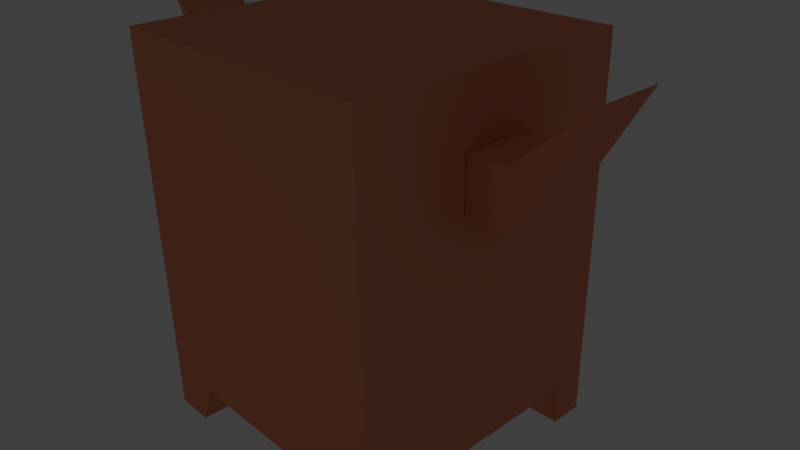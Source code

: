 # Source: cow.blend  (saved by Blender 2.61.0; exported with 4.5.12 LTS)
import bpy
from mathutils import Matrix  # noqa: F401  (used for matrix-valued properties, if any)

bpy.ops.wm.read_factory_settings(use_empty=True)
scene = bpy.context.scene
scene.name = 'Scene'

# ---- collections
col_collection_1 = bpy.data.collections.new('Collection 1'); scene.collection.children.link(col_collection_1)

# ---- materials (node trees are filled in below, after node groups)
mat_material_001 = bpy.data.materials.new('Material.001')
mat_material_001.alpha_threshold = 0.0
mat_material_001.use_transparent_shadow = False
mat_material_001.preview_render_type = 'CUBE'
mat_material_001.diffuse_color = (0.8, 0.2704, 0.1473, 1.0)
mat_material_001.roughness = 0.5
mat_material_001.line_color = (0.0, 0.0, 0.0, 1.0)

# ---- material node trees

# ---- world
world_world = bpy.data.worlds.new('World'); scene.world = world_world
world_world.color = (0.05088, 0.05088, 0.05088)
world_world.use_sun_shadow = False
world_world.sun_shadow_jitter_overblur = 0.0
world_world.cycles.sampling_method = 'MANUAL'
world_world.cycles.sample_map_resolution = 256

# ---- cameras
cam_camera = bpy.data.cameras.new('Camera')
cam_camera.clip_end = 100.0
cam_camera.lens = 35.0
cam_camera.sensor_width = 32.0
cam_camera.sensor_height = 18.0
cam_camera.ortho_scale = 7.314
cam_camera.dof.focus_distance = 0.0
cam_camera.dof.aperture_fstop = 128.0

# ---- lights
light_lamp = bpy.data.lights.new('Lamp', 'POINT')
light_lamp.transmission_factor = 0.0
light_lamp.cutoff_distance = 30.0
light_lamp.energy = 100.0
light_lamp.shadow_buffer_clip_start = 1.001
light_lamp.shadow_soft_size = 1.0
light_lamp.shadow_maximum_resolution = 0.006
light_lamp.use_absolute_resolution = True
light_lamp.cycles.use_multiple_importance_sampling = False

# ---- meshes
me_cube = bpy.data.meshes.new('Cube')
me_cube.from_pydata([(-1.959, -1.922, -1.808), (1.984, -1.922, -1.808), (-1.959, 1.931, -1.808), (1.984, 1.931, -1.808), (-1.959, -1.922, 2.948), (1.984, -1.922, 2.948), (-1.959, 1.931, 2.948), (1.984, 1.931, 2.948), (-1.959, 1.46, -1.808), (1.984, 1.46, -1.808), (-1.959, 1.46, 2.948), (1.984, 1.46, 2.948), (-1.959, -1.489, -1.808), (1.984, -1.489, -1.808), (-1.959, -1.489, 2.948), (1.984, -1.489, 2.948), (-1.186, 1.931, -1.808), (1.211, 1.931, -1.808), (-1.186, -1.922, -1.808), (1.211, -1.922, -1.808), (-1.186, 1.931, 2.948), (1.211, 1.931, 2.948), (-1.186, -1.922, 2.948), (1.211, -1.922, 2.948), (-1.186, 1.46, -1.808), (1.211, 1.46, -1.808), (-1.186, 1.46, 2.948), (1.211, 1.46, 2.948), (-1.186, -1.489, -1.808), (1.211, -1.489, -1.808), (-1.186, -1.489, 2.948), (1.211, -1.489, 2.948), (-1.414, -1.922, -2.382), (1.439, -1.922, -2.382), (-1.414, -1.489, -2.382), (1.439, -1.489, -2.382), (-1.414, 1.931, -2.382), (1.439, 1.931, -2.382), (-1.414, 1.46, -2.382), (1.439, 1.46, -2.382), (-1.959, -1.489, -2.382), (1.984, -1.489, -2.382), (-1.959, 1.46, -2.382), (1.984, 1.46, -2.382), (-1.959, -1.922, -2.382), (1.984, -1.922, -2.382), (-1.959, 1.931, -2.382), (1.984, 1.931, -2.382), (-1.959, -1.922, 0.5703), (1.984, -1.922, 0.5703), (-1.959, 1.931, 0.5703), (1.984, 1.931, 0.5703), (-1.959, 1.696, -1.808), (1.984, 1.696, -1.808), (-1.959, 1.696, 2.948), (1.984, 1.696, 2.948), (-1.959, 1.46, 0.5703), (1.984, 1.46, 0.5703), (-1.959, -1.706, -1.808), (1.984, -1.706, -1.808), (-1.959, -0.01418, -1.808), (1.984, -0.01418, -1.808), (-1.959, -1.706, 2.948), (1.984, -1.706, 2.948), (-1.959, -0.01418, 2.948), (1.984, -0.01418, 2.948), (-1.959, -1.489, 0.5703), (1.984, -1.489, 0.5703), (-1.572, 1.931, -1.808), (1.597, 1.931, -1.808), (-1.572, -1.922, -1.808), (1.597, -1.922, -1.808), (-1.572, 1.931, 2.948), (1.597, 1.931, 2.948), (-1.572, -1.922, 2.948), (1.597, -1.922, 2.948), (-1.572, 1.46, -1.808), (1.597, 1.46, -1.808), (-1.572, 1.46, 2.948), (1.597, 1.46, 2.948), (-1.572, -1.489, -1.808), (1.597, -1.489, -1.808), (-1.572, -1.489, 2.948), (1.597, -1.489, 2.948), (-1.186, -1.922, 0.5703), (1.211, -1.922, 0.5703), (-1.186, 1.931, 0.5703), (1.211, 1.931, 0.5703), (-1.186, 1.696, -1.808), (1.211, 1.696, -1.808), (-1.186, 1.696, 2.948), (1.211, 1.696, 2.948), (-1.186, -0.01418, -1.808), (1.211, -0.01418, -1.808), (-1.186, -1.706, -1.808), (1.211, -1.706, -1.808), (-1.186, -0.01418, 2.948), (1.211, -0.01418, 2.948), (-1.186, -1.706, 2.948), (1.211, -1.706, 2.948), (-0.4568, 1.931, -1.808), (0.4443, 1.931, -1.808), (-0.4568, -1.922, -1.808), (0.4443, -1.922, -1.808), (-0.4568, 1.931, 2.948), (0.4443, 1.931, 2.948), (-0.4568, -1.922, 2.948), (0.4443, -1.922, 2.948), (-0.4568, 1.46, -1.808), (0.4443, 1.46, -1.808), (-0.4568, 1.46, 2.948), (0.4443, 1.46, 2.948), (-0.4568, -1.489, -1.808), (0.4443, -1.489, -1.808), (-0.4568, -1.489, 2.948), (0.4443, -1.489, 2.948), (-1.3, -1.922, -2.095), (1.325, -1.922, -2.095), (-1.414, -1.706, -2.382), (1.439, -1.706, -2.382), (-1.3, -1.489, -2.095), (1.325, -1.489, -2.095), (-1.3, 1.46, -2.095), (1.325, 1.46, -2.095), (-1.414, 1.696, -2.382), (1.439, 1.696, -2.382), (-1.3, 1.931, -2.095), (1.325, 1.931, -2.095), (-1.686, -1.489, -2.382), (1.711, -1.489, -2.382), (-1.959, -1.489, -2.095), (1.984, -1.489, -2.095), (-1.959, 1.46, -2.095), (1.984, 1.46, -2.095), (-1.686, 1.46, -2.382), (1.711, 1.46, -2.382), (-1.959, -1.922, -2.095), (1.984, -1.922, -2.095), (-1.686, -1.922, -2.382), (1.711, -1.922, -2.382), (-1.686, 1.931, -2.382), (1.711, 1.931, -2.382), (-1.959, 1.931, -2.095), (1.984, 1.931, -2.095), (-1.959, -1.706, -2.382), (1.984, -1.706, -2.382), (-1.959, 1.696, -2.382), (1.984, 1.696, -2.382), (-1.959, 1.696, 0.5703), (1.984, 1.696, 0.5703), (-1.959, -1.706, 0.5703), (1.984, -1.706, 0.5703), (-1.959, -0.01418, 0.5703), (1.984, -0.01418, 0.5703), (-1.572, -1.922, 0.5703), (1.597, -1.922, 0.5703), (-1.572, 1.931, 0.5703), (1.597, 1.931, 0.5703), (-1.572, 1.696, 2.948), (1.597, 1.696, 2.948), (-1.572, -0.01418, -1.808), (1.597, -0.01418, -1.808), (-1.572, -0.01418, 2.948), (1.597, -0.01418, 2.948), (-1.572, -1.706, 2.948), (1.597, -1.706, 2.948), (-0.4568, -1.922, 0.5703), (0.4443, -1.922, 0.5703), (-0.4568, 1.931, 0.5703), (0.4443, 1.931, 0.5703), (-0.4568, 1.696, -1.808), (0.4443, 1.696, -1.808), (-0.4568, 1.696, 2.948), (0.4443, 1.696, 2.948), (-0.4568, -0.01418, -1.808), (0.4443, -0.01418, -1.808), (-0.4568, -1.706, -1.808), (0.4443, -1.706, -1.808), (-0.4568, -0.01418, 2.948), (0.4443, -0.01418, 2.948), (-0.4568, -1.706, 2.948), (0.4443, -1.706, 2.948), (-1.3, -1.706, -2.095), (1.325, -1.706, -2.095), (-1.3, 1.696, -2.095), (1.325, 1.696, -2.095), (-1.629, -1.489, -2.095), (1.654, -1.489, -2.095), (-1.629, 1.46, -2.095), (1.654, 1.46, -2.095), (-1.629, -1.922, -2.095), (1.654, -1.922, -2.095), (-1.629, 1.931, -2.095), (1.654, 1.931, -2.095), (-1.959, -1.706, -2.095), (1.984, -1.706, -2.095), (-1.959, 1.696, -2.095), (1.984, 1.696, -2.095), (-1.686, -1.706, -2.382), (1.711, -1.706, -2.382), (-1.686, 1.696, -2.382), (1.711, 1.696, -2.382), (-1.97, 0.4537, 1.39), (1.995, 0.4537, 1.39), (-1.97, -0.4707, 1.39), (1.995, -0.4707, 1.39), (-2.653, -0.4707, 1.516), (2.678, -0.4707, 1.516), (-2.653, 0.4537, 1.516), (2.678, 0.4537, 1.516), (-1.97, 0.4537, 2.098), (1.995, 0.4537, 2.098), (-1.97, -0.4707, 2.098), (1.995, -0.4707, 2.098), (-3.464, -0.4707, 2.934), (3.489, -0.4707, 2.934), (-3.464, 0.4537, 2.934), (3.489, 0.4537, 2.934), (-2.489, -0.4707, 1.39), (2.514, -0.4707, 1.39), (-2.489, 0.4537, 1.39), (2.514, 0.4537, 1.39), (-2.489, -0.4707, 2.098), (2.514, -0.4707, 2.098), (-2.489, 0.4537, 2.098), (2.514, 0.4537, 2.098)], [], [(54, 6, 50, 148), (51, 7, 55, 149), (10, 54, 148, 56), (149, 55, 11, 57), (148, 50, 2, 52), (3, 51, 149, 53), (56, 148, 52, 8), (53, 149, 57, 9), (62, 14, 66, 150), (67, 15, 63, 151), (4, 62, 150, 48), (151, 63, 5, 49), (150, 66, 12, 58), (13, 67, 151, 59), (58, 0, 48, 150), (49, 1, 59, 151), (64, 10, 56, 152), (57, 11, 65, 153), (14, 64, 152, 66), (153, 65, 15, 67), (152, 56, 8, 60), (9, 57, 153, 61), (66, 152, 60, 12), (61, 153, 67, 13), (74, 4, 48, 154), (49, 5, 75, 155), (22, 74, 154, 84), (155, 75, 23, 85), (0, 70, 154, 48), (155, 71, 1, 49), (84, 154, 70, 18), (71, 155, 85, 19), (68, 2, 50, 156), (51, 3, 69, 157), (16, 68, 156, 86), (157, 69, 17, 87), (156, 50, 6, 72), (7, 51, 157, 73), (86, 156, 72, 20), (73, 157, 87, 21), (78, 26, 90, 158), (91, 27, 79, 159), (10, 78, 158, 54), (159, 79, 11, 55), (158, 90, 20, 72), (21, 91, 159, 73), (54, 158, 72, 6), (73, 159, 55, 7), (80, 12, 60, 160), (61, 13, 81, 161), (28, 80, 160, 92), (161, 81, 29, 93), (160, 60, 8, 76), (9, 61, 161, 77), (92, 160, 76, 24), (77, 161, 93, 25), (82, 30, 96, 162), (97, 31, 83, 163), (14, 82, 162, 64), (163, 83, 15, 65), (162, 96, 26, 78), (27, 97, 163, 79), (64, 162, 78, 10), (79, 163, 65, 11), (74, 22, 98, 164), (99, 23, 75, 165), (4, 74, 164, 62), (165, 75, 5, 63), (164, 98, 30, 82), (31, 99, 165, 83), (62, 164, 82, 14), (83, 165, 63, 15), (106, 22, 84, 166), (85, 23, 107, 167), (166, 84, 18, 102), (19, 85, 167, 103), (100, 16, 86, 168), (87, 17, 101, 169), (168, 86, 20, 104), (21, 87, 169, 105), (108, 24, 88, 170), (89, 25, 109, 171), (170, 88, 16, 100), (17, 89, 171, 101), (26, 110, 172, 90), (173, 111, 27, 91), (90, 172, 104, 20), (105, 173, 91, 21), (112, 28, 92, 174), (93, 29, 113, 175), (174, 92, 24, 108), (25, 93, 175, 109), (102, 18, 94, 176), (95, 19, 103, 177), (176, 94, 28, 112), (29, 95, 177, 113), (30, 114, 178, 96), (179, 115, 31, 97), (96, 178, 110, 26), (111, 179, 97, 27), (22, 106, 180, 98), (181, 107, 23, 99), (98, 180, 114, 30), (115, 181, 99, 31), (94, 18, 116, 182), (117, 19, 95, 183), (28, 94, 182, 120), (183, 95, 29, 121), (182, 116, 32, 118), (33, 117, 183, 119), (120, 182, 118, 34), (119, 183, 121, 35), (88, 24, 122, 184), (123, 25, 89, 185), (16, 88, 184, 126), (185, 89, 17, 127), (184, 122, 38, 124), (39, 123, 185, 125), (126, 184, 124, 36), (125, 185, 127, 37), (80, 28, 120, 186), (121, 29, 81, 187), (12, 80, 186, 130), (187, 81, 13, 131), (186, 120, 34, 128), (35, 121, 187, 129), (130, 186, 128, 40), (129, 187, 131, 41), (76, 8, 132, 188), (133, 9, 77, 189), (24, 76, 188, 122), (189, 77, 25, 123), (188, 132, 42, 134), (43, 133, 189, 135), (122, 188, 134, 38), (135, 189, 123, 39), (70, 0, 136, 190), (137, 1, 71, 191), (18, 70, 190, 116), (191, 71, 19, 117), (190, 136, 44, 138), (45, 137, 191, 139), (116, 190, 138, 32), (139, 191, 117, 33), (68, 16, 126, 192), (127, 17, 69, 193), (2, 68, 192, 142), (193, 69, 3, 143), (192, 126, 36, 140), (37, 127, 193, 141), (142, 192, 140, 46), (141, 193, 143, 47), (58, 12, 130, 194), (131, 13, 59, 195), (0, 58, 194, 136), (195, 59, 1, 137), (194, 130, 40, 144), (41, 131, 195, 145), (136, 194, 144, 44), (145, 195, 137, 45), (52, 2, 142, 196), (143, 3, 53, 197), (8, 52, 196, 132), (197, 53, 9, 133), (196, 142, 46, 146), (47, 143, 197, 147), (132, 196, 146, 42), (147, 197, 133, 43), (138, 44, 144, 198), (145, 45, 139, 199), (32, 138, 198, 118), (199, 139, 33, 119), (198, 144, 40, 128), (41, 145, 199, 129), (118, 198, 128, 34), (129, 199, 119, 35), (134, 42, 146, 200), (147, 43, 135, 201), (38, 134, 200, 124), (201, 135, 39, 125), (200, 146, 46, 140), (47, 147, 201, 141), (124, 200, 140, 36), (141, 201, 125, 37), (202, 210, 212, 204), (213, 211, 203, 205), (206, 214, 216, 208), (217, 215, 207, 209), (208, 220, 218, 206), (219, 221, 209, 207), (220, 202, 204, 218), (205, 203, 221, 219), (210, 224, 222, 212), (223, 225, 211, 213), (224, 216, 214, 222), (215, 217, 225, 223), (212, 222, 218, 204), (219, 223, 213, 205), (222, 214, 206, 218), (207, 215, 223, 219), (216, 224, 220, 208), (221, 225, 217, 209), (224, 210, 202, 220), (203, 211, 225, 221), (104, 105, 169, 168), (100, 168, 169, 101), (112, 174, 175, 113), (108, 109, 175, 174), (108, 170, 171, 109), (100, 101, 171, 170), (104, 172, 173, 105), (114, 115, 179, 178), (110, 178, 179, 111), (110, 111, 173, 172), (114, 180, 181, 115), (106, 107, 181, 180), (106, 166, 167, 107), (102, 103, 167, 166), (112, 113, 177, 176), (102, 176, 177, 103), (219, 221, 225, 223)])
_uv = me_cube.uv_layers.new(name='UVMap')
_uv.uv.foreach_set('vector', [0.0003333, 0.01915, 0.0, 0.0006117, 0.1413, 0.0004832, 0.1416, 0.01903, 0.6592, 0.0004669, 0.8005, 0.0005929, 0.8002, 0.01913, 0.6589, 0.01902, 0.0006519, 0.03751, 0.0003333, 0.01915, 0.1416, 0.01903, 0.1418, 0.03753, 0.6589, 0.01902, 0.8002, 0.01913, 0.7998, 0.0375, 0.6586, 0.03752, 0.1416, 0.01903, 0.1413, 0.0004832, 0.2827, 0.0007588, 0.283, 0.01918, 0.5178, 0.0007449, 0.6592, 0.0004669, 0.6589, 0.01902, 0.5175, 0.01916, 0.1418, 0.03753, 0.1416, 0.01903, 0.283, 0.01918, 0.2833, 0.03763, 0.5175, 0.01916, 0.6589, 0.01902, 0.6586, 0.03752, 0.5172, 0.03762, 0.001064, 0.2312, 0.0006721, 0.2128, 0.1419, 0.2127, 0.1422, 0.2313, 0.6586, 0.2127, 0.7998, 0.2128, 0.7994, 0.2312, 0.6583, 0.2313, 0.001433, 0.2495, 0.001064, 0.2312, 0.1422, 0.2313, 0.1426, 0.2498, 0.6583, 0.2313, 0.7994, 0.2312, 0.7991, 0.2495, 0.6579, 0.2498, 0.1422, 0.2313, 0.1419, 0.2127, 0.2833, 0.2126, 0.2837, 0.231, 0.5172, 0.2126, 0.6586, 0.2127, 0.6583, 0.2313, 0.5168, 0.231, 0.2837, 0.231, 0.2841, 0.2495, 0.1426, 0.2498, 0.1422, 0.2313, 0.6579, 0.2498, 0.5164, 0.2495, 0.5168, 0.231, 0.6583, 0.2313, 0.0006486, 0.1252, 0.0006519, 0.03751, 0.1418, 0.03753, 0.1419, 0.1251, 0.6586, 0.03752, 0.7998, 0.0375, 0.7999, 0.1252, 0.6586, 0.1251, 0.0006721, 0.2128, 0.0006486, 0.1252, 0.1419, 0.1251, 0.1419, 0.2127, 0.6586, 0.1251, 0.7999, 0.1252, 0.7998, 0.2128, 0.6586, 0.2127, 0.1419, 0.1251, 0.1418, 0.03753, 0.2833, 0.03763, 0.2833, 0.1251, 0.5172, 0.03762, 0.6586, 0.03752, 0.6586, 0.1251, 0.5172, 0.1251, 0.1419, 0.2127, 0.1419, 0.1251, 0.2833, 0.1251, 0.2833, 0.2126, 0.5172, 0.1251, 0.6586, 0.1251, 0.6586, 0.2127, 0.5172, 0.2126, 0.02011, 0.5253, 0.0001456, 0.5253, 0.0001783, 0.4024, 0.02014, 0.4024, 0.2039, 0.4024, 0.2039, 0.5253, 0.1839, 0.5253, 0.184, 0.4024, 0.04007, 0.5253, 0.02011, 0.5253, 0.02014, 0.4024, 0.0401, 0.4024, 0.184, 0.4024, 0.1839, 0.5253, 0.164, 0.5253, 0.164, 0.4024, 0.0002111, 0.2795, 0.02017, 0.2795, 0.02014, 0.4024, 0.0001783, 0.4024, 0.184, 0.4024, 0.184, 0.2795, 0.204, 0.2795, 0.2039, 0.4024, 0.0401, 0.4024, 0.02014, 0.4024, 0.02017, 0.2795, 0.04013, 0.2795, 0.184, 0.2795, 0.184, 0.4024, 0.164, 0.4024, 0.164, 0.2795, 0.01997, 0.9702, 1.037e-05, 0.9702, 5.18e-05, 0.8473, 0.02001, 0.8473, 0.2038, 0.8474, 0.2037, 0.9703, 0.1838, 0.9703, 0.1838, 0.8474, 0.03993, 0.9702, 0.01997, 0.9702, 0.02001, 0.8473, 0.03997, 0.8473, 0.1838, 0.8474, 0.1838, 0.9703, 0.1638, 0.9703, 0.1639, 0.8474, 0.02001, 0.8473, 5.18e-05, 0.8473, 9.157e-05, 0.7244, 0.02005, 0.7244, 0.2038, 0.7245, 0.2038, 0.8474, 0.1838, 0.8474, 0.1839, 0.7245, 0.03997, 0.8473, 0.02001, 0.8473, 0.02005, 0.7244, 0.04001, 0.7245, 0.1839, 0.7245, 0.1838, 0.8474, 0.1639, 0.8474, 0.1639, 0.7245, 0.02006, 0.7001, 0.04002, 0.7001, 0.04002, 0.7123, 0.02006, 0.7123, 0.1639, 0.7123, 0.1639, 0.7001, 0.1839, 0.7002, 0.1839, 0.7123, 9.822e-05, 0.7001, 0.02006, 0.7001, 0.02006, 0.7123, 9.496e-05, 0.7123, 0.1839, 0.7123, 0.1839, 0.7002, 0.2038, 0.7002, 0.2038, 0.7123, 0.02006, 0.7123, 0.04002, 0.7123, 0.04001, 0.7245, 0.02005, 0.7244, 0.1639, 0.7245, 0.1639, 0.7123, 0.1839, 0.7123, 0.1839, 0.7245, 9.496e-05, 0.7123, 0.02006, 0.7123, 0.02005, 0.7244, 9.157e-05, 0.7244, 0.1839, 0.7245, 0.1839, 0.7123, 0.2038, 0.7123, 0.2038, 0.7245, 0.3062, 0.2126, 0.2833, 0.2126, 0.2833, 0.1251, 0.3062, 0.1251, 0.5172, 0.1251, 0.5172, 0.2126, 0.4943, 0.2126, 0.4943, 0.1251, 0.3291, 0.2126, 0.3062, 0.2126, 0.3062, 0.1251, 0.3291, 0.1251, 0.4943, 0.1251, 0.4943, 0.2126, 0.4713, 0.2126, 0.4714, 0.1251, 0.3062, 0.1251, 0.2833, 0.1251, 0.2833, 0.03763, 0.3062, 0.03763, 0.5172, 0.03762, 0.5172, 0.1251, 0.4943, 0.1251, 0.4943, 0.03762, 0.3291, 0.1251, 0.3062, 0.1251, 0.3062, 0.03763, 0.3291, 0.03763, 0.4943, 0.03762, 0.4943, 0.1251, 0.4714, 0.1251, 0.4714, 0.03763, 0.0201, 0.5477, 0.04006, 0.5477, 0.04004, 0.6239, 0.02008, 0.6239, 0.1639, 0.6239, 0.164, 0.5477, 0.1839, 0.5477, 0.1839, 0.6239, 0.0001398, 0.5477, 0.0201, 0.5477, 0.02008, 0.6239, 0.0001194, 0.6239, 0.1839, 0.6239, 0.1839, 0.5477, 0.2039, 0.5477, 0.2039, 0.6239, 0.02008, 0.6239, 0.04004, 0.6239, 0.04002, 0.7001, 0.02006, 0.7001, 0.1639, 0.7001, 0.1639, 0.6239, 0.1839, 0.6239, 0.1839, 0.7002, 0.0001194, 0.6239, 0.02008, 0.6239, 0.02006, 0.7001, 9.822e-05, 0.7001, 0.1839, 0.7002, 0.1839, 0.6239, 0.2039, 0.6239, 0.2038, 0.7002, 0.02011, 0.5253, 0.04007, 0.5253, 0.04007, 0.5365, 0.0201, 0.5365, 0.164, 0.5365, 0.164, 0.5253, 0.1839, 0.5253, 0.1839, 0.5365, 0.0001456, 0.5253, 0.02011, 0.5253, 0.0201, 0.5365, 0.0001427, 0.5365, 0.1839, 0.5365, 0.1839, 0.5253, 0.2039, 0.5253, 0.2039, 0.5365, 0.0201, 0.5365, 0.04007, 0.5365, 0.04006, 0.5477, 0.0201, 0.5477, 0.164, 0.5477, 0.164, 0.5365, 0.1839, 0.5365, 0.1839, 0.5477, 0.0001427, 0.5365, 0.0201, 0.5365, 0.0201, 0.5477, 0.0001398, 0.5477, 0.1839, 0.5477, 0.1839, 0.5365, 0.2039, 0.5365, 0.2039, 0.5477, 0.07776, 0.5253, 0.04007, 0.5253, 0.0401, 0.4024, 0.07779, 0.4024, 0.164, 0.4024, 0.164, 0.5253, 0.1243, 0.5253, 0.1244, 0.4024, 0.07779, 0.4024, 0.0401, 0.4024, 0.04013, 0.2795, 0.07783, 0.2795, 0.164, 0.2795, 0.164, 0.4024, 0.1244, 0.4024, 0.1244, 0.2795, 0.07762, 0.9703, 0.03993, 0.9702, 0.03997, 0.8473, 0.07766, 0.8474, 0.1639, 0.8474, 0.1638, 0.9703, 0.1242, 0.9703, 0.1242, 0.8474, 0.07766, 0.8474, 0.03997, 0.8473, 0.04001, 0.7245, 0.0777, 0.7245, 0.1639, 0.7245, 0.1639, 0.8474, 0.1242, 0.8474, 0.1243, 0.7245, 0.3724, 0.03763, 0.3291, 0.03763, 0.3291, 0.02366, 0.3724, 0.02366, 0.4714, 0.02365, 0.4714, 0.03763, 0.4259, 0.03763, 0.4259, 0.02366, 0.3724, 0.02366, 0.3291, 0.02366, 0.3291, 0.009684, 0.3724, 0.009683, 0.4713, 0.009679, 0.4714, 0.02365, 0.4259, 0.02366, 0.4259, 0.009681, 0.04002, 0.7001, 0.07771, 0.7001, 0.07771, 0.7123, 0.04002, 0.7123, 0.1243, 0.7123, 0.1243, 0.7001, 0.1639, 0.7001, 0.1639, 0.7123, 0.04002, 0.7123, 0.07771, 0.7123, 0.0777, 0.7245, 0.04001, 0.7245, 0.1243, 0.7245, 0.1243, 0.7123, 0.1639, 0.7123, 0.1639, 0.7245, 0.3724, 0.2126, 0.3291, 0.2126, 0.3291, 0.1251, 0.3724, 0.1251, 0.4714, 0.1251, 0.4713, 0.2126, 0.4259, 0.2126, 0.4259, 0.1251, 0.3724, 0.1251, 0.3291, 0.1251, 0.3291, 0.03763, 0.3724, 0.03763, 0.4714, 0.03763, 0.4714, 0.1251, 0.4259, 0.1251, 0.4259, 0.03763, 0.3724, 0.2383, 0.3291, 0.2383, 0.3291, 0.2255, 0.3724, 0.2255, 0.4713, 0.2255, 0.4713, 0.2383, 0.4259, 0.2383, 0.4259, 0.2255, 0.3724, 0.2255, 0.3291, 0.2255, 0.3291, 0.2126, 0.3724, 0.2126, 0.4713, 0.2126, 0.4713, 0.2255, 0.4259, 0.2255, 0.4259, 0.2126, 0.04006, 0.5477, 0.07775, 0.5477, 0.07773, 0.6239, 0.04004, 0.6239, 0.1243, 0.6239, 0.1243, 0.5477, 0.164, 0.5477, 0.1639, 0.6239, 0.04004, 0.6239, 0.07773, 0.6239, 0.07771, 0.7001, 0.04002, 0.7001, 0.1243, 0.7001, 0.1243, 0.6239, 0.1639, 0.6239, 0.1639, 0.7001, 0.04007, 0.5253, 0.07776, 0.5253, 0.07776, 0.5365, 0.04007, 0.5365, 0.1243, 0.5365, 0.1243, 0.5253, 0.164, 0.5253, 0.164, 0.5365, 0.04007, 0.5365, 0.07776, 0.5365, 0.07775, 0.5477, 0.04006, 0.5477, 0.1243, 0.5477, 0.1243, 0.5365, 0.164, 0.5365, 0.164, 0.5477, 0.5695, 0.3114, 0.5695, 0.3283, 0.5454, 0.3283, 0.5454, 0.3114, 0.503, 0.4274, 0.4789, 0.4274, 0.4789, 0.4105, 0.503, 0.4105, 0.5695, 0.2945, 0.5695, 0.3114, 0.5454, 0.3114, 0.5454, 0.2945, 0.503, 0.4105, 0.4789, 0.4105, 0.4789, 0.3936, 0.503, 0.3936, 0.5454, 0.3114, 0.5454, 0.3283, 0.5213, 0.3283, 0.5213, 0.3114, 0.5271, 0.4274, 0.503, 0.4274, 0.503, 0.4105, 0.5271, 0.4105, 0.5454, 0.2945, 0.5454, 0.3114, 0.5213, 0.3114, 0.5213, 0.2945, 0.5271, 0.4105, 0.503, 0.4105, 0.503, 0.3936, 0.5271, 0.3936, 0.5104, 0.4457, 0.5104, 0.4641, 0.4863, 0.4641, 0.4863, 0.4457, 0.3939, 0.5894, 0.3939, 0.6033, 0.3833, 0.6033, 0.3833, 0.5894, 0.5104, 0.4274, 0.5104, 0.4457, 0.4863, 0.4457, 0.4863, 0.4274, 0.3833, 0.5894, 0.3833, 0.6033, 0.3727, 0.6033, 0.3727, 0.5894, 0.4863, 0.4457, 0.4863, 0.4641, 0.4623, 0.4641, 0.4623, 0.4457, 0.3939, 0.5755, 0.3939, 0.5894, 0.3833, 0.5894, 0.3833, 0.5755, 0.4863, 0.4274, 0.4863, 0.4457, 0.4623, 0.4457, 0.4623, 0.4274, 0.3833, 0.5755, 0.3833, 0.5894, 0.3727, 0.5894, 0.3727, 0.5755, 0.509, 0.2498, 0.5391, 0.2498, 0.5302, 0.2722, 0.5046, 0.2722, 0.5182, 0.3712, 0.5093, 0.3488, 0.5394, 0.3488, 0.5439, 0.3712, 0.4789, 0.2498, 0.509, 0.2498, 0.5046, 0.2722, 0.4789, 0.2722, 0.5439, 0.3712, 0.5394, 0.3488, 0.5695, 0.3488, 0.5695, 0.3712, 0.5046, 0.2722, 0.5302, 0.2722, 0.5213, 0.2945, 0.5001, 0.2945, 0.5271, 0.3936, 0.5182, 0.3712, 0.5439, 0.3712, 0.5483, 0.3936, 0.4789, 0.2722, 0.5046, 0.2722, 0.5001, 0.2945, 0.4789, 0.2945, 0.5483, 0.3936, 0.5439, 0.3712, 0.5695, 0.3712, 0.5695, 0.3936, 0.4499, 0.5089, 0.4198, 0.5089, 0.4198, 0.4865, 0.4455, 0.4865, 0.4069, 0.5509, 0.4198, 0.5509, 0.4198, 0.5683, 0.4069, 0.5658, 0.48, 0.5089, 0.4499, 0.5089, 0.4455, 0.4865, 0.4711, 0.4865, 0.4069, 0.5658, 0.4198, 0.5683, 0.4198, 0.5858, 0.4069, 0.5806, 0.4455, 0.4865, 0.4198, 0.4865, 0.4198, 0.4641, 0.441, 0.4641, 0.3939, 0.5509, 0.4069, 0.5509, 0.4069, 0.5658, 0.3939, 0.5632, 0.4711, 0.4865, 0.4455, 0.4865, 0.441, 0.4641, 0.4623, 0.4641, 0.3939, 0.5632, 0.4069, 0.5658, 0.4069, 0.5806, 0.3939, 0.5755, 0.02017, 0.2795, 0.0002111, 0.2795, 0.0002152, 0.2646, 0.01723, 0.2646, 0.204, 0.2647, 0.204, 0.2795, 0.184, 0.2795, 0.1869, 0.2647, 0.04013, 0.2795, 0.02017, 0.2795, 0.01723, 0.2646, 0.03425, 0.2646, 0.1869, 0.2647, 0.184, 0.2795, 0.164, 0.2795, 0.1699, 0.2647, 0.01723, 0.2646, 0.0002152, 0.2646, 0.0002192, 0.2498, 0.01429, 0.2498, 0.204, 0.2498, 0.204, 0.2647, 0.1869, 0.2647, 0.1899, 0.2498, 0.03425, 0.2646, 0.01723, 0.2646, 0.01429, 0.2498, 0.02837, 0.2498, 0.1899, 0.2498, 0.1869, 0.2647, 0.1699, 0.2647, 0.1758, 0.2498, 0.01997, 0.9702, 0.03993, 0.9702, 0.03404, 0.9851, 0.01702, 0.9851, 0.1697, 0.9851, 0.1638, 0.9703, 0.1838, 0.9703, 0.1867, 0.9851, 1.037e-05, 0.9702, 0.01997, 0.9702, 0.01702, 0.9851, 5.164e-06, 0.9851, 0.1867, 0.9851, 0.1838, 0.9703, 0.2037, 0.9703, 0.2037, 0.9851, 0.01702, 0.9851, 0.03404, 0.9851, 0.02815, 0.9999, 0.01407, 0.9999, 0.1756, 1.0, 0.1697, 0.9851, 0.1867, 0.9851, 0.1897, 1.0, 5.164e-06, 0.9851, 0.01702, 0.9851, 0.01407, 0.9999, 0.0, 0.9999, 0.1897, 1.0, 0.1867, 0.9851, 0.2037, 0.9851, 0.2037, 1.0, 0.2837, 0.231, 0.2833, 0.2126, 0.3077, 0.212, 0.3081, 0.2304, 0.4928, 0.212, 0.5172, 0.2126, 0.5168, 0.231, 0.4923, 0.2304, 0.2841, 0.2495, 0.2837, 0.231, 0.3081, 0.2304, 0.3086, 0.2489, 0.4923, 0.2304, 0.5168, 0.231, 0.5164, 0.2495, 0.4919, 0.2489, 0.3081, 0.2304, 0.3077, 0.212, 0.3321, 0.2114, 0.3326, 0.2298, 0.4684, 0.2114, 0.4928, 0.212, 0.4923, 0.2304, 0.4679, 0.2298, 0.3086, 0.2489, 0.3081, 0.2304, 0.3326, 0.2298, 0.333, 0.2483, 0.4679, 0.2298, 0.4923, 0.2304, 0.4919, 0.2489, 0.4674, 0.2483, 0.283, 0.01918, 0.2827, 0.0007588, 0.3052, 0.0003954, 0.3055, 0.0188, 0.4953, 0.0003803, 0.5178, 0.0007449, 0.5175, 0.01916, 0.495, 0.01879, 0.2833, 0.03763, 0.283, 0.01918, 0.3055, 0.0188, 0.3058, 0.03724, 0.495, 0.01879, 0.5175, 0.01916, 0.5172, 0.03762, 0.4947, 0.03723, 0.3055, 0.0188, 0.3052, 0.0003954, 0.3277, 1.673e-05, 0.328, 0.01843, 0.4728, 0.0, 0.4953, 0.0003803, 0.495, 0.01879, 0.4725, 0.01841, 0.3058, 0.03724, 0.3055, 0.0188, 0.328, 0.01843, 0.3283, 0.03685, 0.4725, 0.01841, 0.495, 0.01879, 0.4947, 0.03723, 0.4722, 0.03684, 0.5001, 0.3283, 0.4789, 0.3283, 0.4789, 0.3114, 0.5001, 0.3114, 0.5695, 0.4105, 0.5695, 0.4274, 0.5483, 0.4274, 0.5483, 0.4105, 0.5213, 0.3283, 0.5001, 0.3283, 0.5001, 0.3114, 0.5213, 0.3114, 0.5483, 0.4105, 0.5483, 0.4274, 0.5271, 0.4274, 0.5271, 0.4105, 0.5001, 0.3114, 0.4789, 0.3114, 0.4789, 0.2945, 0.5001, 0.2945, 0.5695, 0.3936, 0.5695, 0.4105, 0.5483, 0.4105, 0.5483, 0.3936, 0.5213, 0.3114, 0.5001, 0.3114, 0.5001, 0.2945, 0.5213, 0.2945, 0.5483, 0.3936, 0.5483, 0.4105, 0.5271, 0.4105, 0.5271, 0.3936, 0.441, 0.4641, 0.4198, 0.4641, 0.4198, 0.4457, 0.441, 0.4457, 0.3833, 0.5509, 0.3939, 0.5509, 0.3939, 0.5632, 0.3833, 0.5632, 0.4623, 0.4641, 0.441, 0.4641, 0.441, 0.4457, 0.4623, 0.4457, 0.3833, 0.5632, 0.3939, 0.5632, 0.3939, 0.5755, 0.3833, 0.5755, 0.441, 0.4457, 0.4198, 0.4457, 0.4198, 0.4274, 0.441, 0.4274, 0.3727, 0.5509, 0.3833, 0.5509, 0.3833, 0.5632, 0.3727, 0.5632, 0.4623, 0.4457, 0.441, 0.4457, 0.441, 0.4274, 0.4623, 0.4274, 0.3727, 0.5632, 0.3833, 0.5632, 0.3833, 0.5755, 0.3727, 0.5755, 0.4919, 0.5089, 0.4919, 0.5641, 0.4198, 0.5641, 0.4198, 0.5089, 0.5104, 0.4994, 0.5104, 0.4274, 0.5657, 0.4274, 0.5657, 0.4994, 0.4309, 0.3691, 0.323, 0.3691, 0.323, 0.308, 0.4309, 0.308, 0.3311, 0.4572, 0.3311, 0.5211, 0.2183, 0.5211, 0.2183, 0.4572, 0.4309, 0.308, 0.4446, 0.308, 0.4446, 0.3691, 0.4309, 0.3691, 0.204, 0.5211, 0.204, 0.4572, 0.2183, 0.4572, 0.2183, 0.5211, 0.4446, 0.308, 0.4789, 0.308, 0.4789, 0.3691, 0.4446, 0.3691, 0.204, 0.5509, 0.276, 0.5509, 0.276, 0.5913, 0.204, 0.5913, 0.204, 0.308, 0.2382, 0.308, 0.2382, 0.3691, 0.204, 0.3691, 0.6043, 0.5089, 0.6043, 0.5809, 0.5639, 0.5809, 0.5639, 0.5089, 0.2382, 0.308, 0.323, 0.308, 0.323, 0.3691, 0.2382, 0.3691, 0.3311, 0.5211, 0.3311, 0.4572, 0.4198, 0.4572, 0.4198, 0.5211, 0.4199, 0.4274, 0.4029, 0.3976, 0.4436, 0.3744, 0.4606, 0.4042, 0.6061, 0.4442, 0.6061, 0.4994, 0.5657, 0.4994, 0.5657, 0.4442, 0.4029, 0.3976, 0.323, 0.3691, 0.4309, 0.3691, 0.4436, 0.3744, 0.2183, 0.5211, 0.3311, 0.5211, 0.2476, 0.5509, 0.2051, 0.5266, 0.323, 0.308, 0.4029, 0.2795, 0.4436, 0.3027, 0.4309, 0.308, 0.2051, 0.4517, 0.2476, 0.4274, 0.3311, 0.4572, 0.2183, 0.4572, 0.4029, 0.2795, 0.4199, 0.2498, 0.4606, 0.273, 0.4436, 0.3027, 0.3727, 0.5509, 0.3727, 0.6061, 0.3323, 0.6061, 0.3323, 0.5509, 0.0777, 0.7245, 0.1243, 0.7245, 0.1242, 0.8474, 0.07766, 0.8474, 0.07762, 0.9703, 0.07766, 0.8474, 0.1242, 0.8474, 0.1242, 0.9703, 0.3724, 0.2126, 0.3724, 0.1251, 0.4259, 0.1251, 0.4259, 0.2126, 0.3724, 0.03763, 0.4259, 0.03763, 0.4259, 0.1251, 0.3724, 0.1251, 0.3724, 0.03763, 0.3724, 0.02366, 0.4259, 0.02366, 0.4259, 0.03763, 0.3724, 0.009683, 0.4259, 0.009681, 0.4259, 0.02366, 0.3724, 0.02366, 0.0777, 0.7245, 0.07771, 0.7123, 0.1243, 0.7123, 0.1243, 0.7245, 0.07775, 0.5477, 0.1243, 0.5477, 0.1243, 0.6239, 0.07773, 0.6239, 0.07771, 0.7001, 0.07773, 0.6239, 0.1243, 0.6239, 0.1243, 0.7001, 0.07771, 0.7001, 0.1243, 0.7001, 0.1243, 0.7123, 0.07771, 0.7123, 0.07775, 0.5477, 0.07776, 0.5365, 0.1243, 0.5365, 0.1243, 0.5477, 0.07776, 0.5253, 0.1243, 0.5253, 0.1243, 0.5365, 0.07776, 0.5365, 0.07776, 0.5253, 0.07779, 0.4024, 0.1244, 0.4024, 0.1243, 0.5253, 0.07783, 0.2795, 0.1244, 0.2795, 0.1244, 0.4024, 0.07779, 0.4024, 0.3724, 0.2126, 0.4259, 0.2126, 0.4259, 0.2255, 0.3724, 0.2255, 0.3724, 0.2383, 0.3724, 0.2255, 0.4259, 0.2255, 0.4259, 0.2383, 0.4919, 0.5089, 0.5639, 0.5089, 0.5639, 0.5641, 0.4919, 0.5641])
me_cube.materials.append(mat_material_001)
me_cube.use_remesh_preserve_volume = False
me_cube.use_remesh_preserve_attributes = False
me_cube.use_mirror_vertex_groups = False
me_cube.update()

# ---- objects
ob_cube = bpy.data.objects.new('Cube', me_cube)
ob_lamp = bpy.data.objects.new('Lamp', light_lamp)
ob_camera = bpy.data.objects.new('Camera', cam_camera)

# ---- transforms, parenting, visibility, modifiers, constraints
ob_cube.location = (0.0, 0.0, 0.0)
ob_cube.lock_rotations_4d = False
ob_cube.empty_display_type = 'ARROWS'
ob_cube.lineart.crease_threshold = 0.0
ob_lamp.location = (-1.568, -18.53, -1.367)
ob_lamp.rotation_euler = (0.6503, 0.05522, 1.866)
ob_lamp.lock_rotations_4d = False
ob_lamp.empty_display_type = 'ARROWS'
ob_lamp.color = (0.0, 0.0, 0.0, 0.0)
ob_lamp.lineart.crease_threshold = 0.0
ob_camera.location = (7.481, -6.508, 5.344)
ob_camera.rotation_euler = (1.109, 0.01082, 0.8149)
ob_camera.lock_rotations_4d = False
ob_camera.empty_display_type = 'ARROWS'
ob_camera.color = (0.0, 0.0, 0.0, 0.0)
ob_camera.display_type = 'WIRE'
ob_camera.lineart.crease_threshold = 0.0

# ---- collection membership
col_collection_1.objects.link(ob_cube)
col_collection_1.objects.link(ob_lamp)
col_collection_1.objects.link(ob_camera)

# ---- scene / render settings (as saved in the file)
scene.camera = ob_camera
scene.frame_start = 1; scene.frame_end = 250; scene.frame_set(250)
scene.render.engine = 'BLENDER_EEVEE_NEXT'
scene.render.image_settings.color_mode = 'RGB'
scene.render.image_settings.compression = 90
scene.render.resolution_percentage = 50
scene.render.dither_intensity = 0.0
scene.render.bake_margin = 2
scene.render.bake_bias = 0.0
scene.cycles.use_denoising = False
scene.cycles.samples = 10
scene.cycles.sampling_pattern = 'TABULATED_SOBOL'
scene.cycles.light_sampling_threshold = 0.0
scene.cycles.use_adaptive_sampling = False
scene.cycles.use_light_tree = False
scene.cycles.blur_glossy = 0.0
scene.cycles.volume_bounces = 1
scene.cycles.pixel_filter_type = 'GAUSSIAN'
scene.cycles.sample_clamp_indirect = 0.0
scene.view_settings.view_transform = 'Standard'
bpy.context.view_layer.update()
